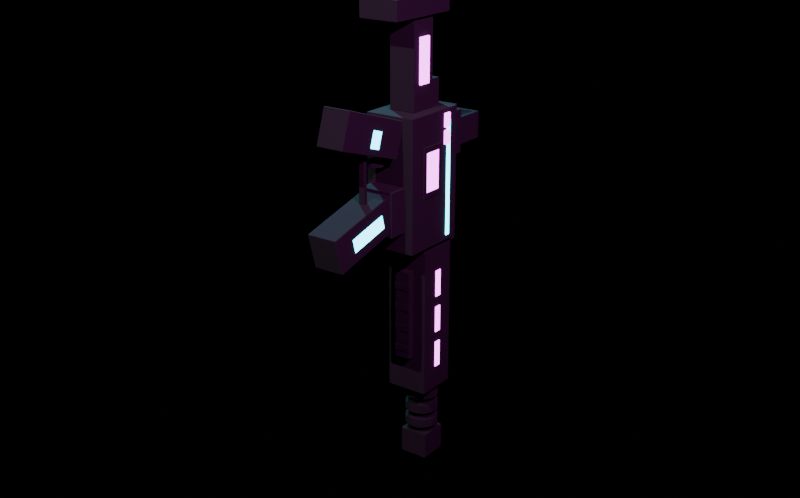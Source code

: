 # Source: CyberPhaseRifle.blend  (saved by Blender 5.1.30; exported with 4.5.12 LTS)
import bpy
from mathutils import Matrix  # noqa: F401  (used for matrix-valued properties, if any)

bpy.ops.wm.read_factory_settings(use_empty=True)
scene = bpy.context.scene
scene.name = 'Scene'

# ---- materials (node trees are filled in below, after node groups)
mat_synthwave_universal_matte_black = bpy.data.materials.new('Synthwave Universal Matte Black')
mat_synthwave_cyan_emission = bpy.data.materials.new('Synthwave Cyan Emission')
mat_synthwave_magenta_emission = bpy.data.materials.new('Synthwave Magenta Emission')

# ---- material node trees
mat_synthwave_universal_matte_black.use_nodes = True; mat_synthwave_universal_matte_black.node_tree.nodes.clear()
_N = mat_synthwave_universal_matte_black.node_tree.nodes; _L = mat_synthwave_universal_matte_black.node_tree.links
n0 = _N.new('ShaderNodeBsdfPrincipled'); n0.name = 'Principled BSDF'; n0.location = (-200, 100)
n0.inputs[0].default_value = (0.002, 0.001, 0.004, 1.0)
n0.inputs[2].default_value = 1.0
n1 = _N.new('ShaderNodeOutputMaterial'); n1.name = 'Material Output'; n1.location = (200, 100)
_L.new(n0.outputs[0], n1.inputs[0])
n1.is_active_output = True
mat_synthwave_cyan_emission.use_nodes = True; mat_synthwave_cyan_emission.node_tree.nodes.clear()
_N = mat_synthwave_cyan_emission.node_tree.nodes; _L = mat_synthwave_cyan_emission.node_tree.links
n0 = _N.new('ShaderNodeBsdfPrincipled'); n0.name = 'Principled BSDF'; n0.location = (-200, 100)
n0.inputs[0].default_value = (0.02, 0.35, 0.45, 1.0)
n0.inputs[2].default_value = 0.9
n0.inputs[27].default_value = (0.05, 1.4, 1.8, 1.0)
n0.inputs[28].default_value = 4.0
n1 = _N.new('ShaderNodeOutputMaterial'); n1.name = 'Material Output'; n1.location = (200, 100)
_L.new(n0.outputs[0], n1.inputs[0])
n1.is_active_output = True
mat_synthwave_magenta_emission.use_nodes = True; mat_synthwave_magenta_emission.node_tree.nodes.clear()
_N = mat_synthwave_magenta_emission.node_tree.nodes; _L = mat_synthwave_magenta_emission.node_tree.links
n0 = _N.new('ShaderNodeBsdfPrincipled'); n0.name = 'Principled BSDF'; n0.location = (-200, 100)
n0.inputs[0].default_value = (0.35, 0.04, 0.37, 1.0)
n0.inputs[2].default_value = 0.9
n0.inputs[27].default_value = (1.3, 0.16, 1.4, 1.0)
n0.inputs[28].default_value = 4.0
n1 = _N.new('ShaderNodeOutputMaterial'); n1.name = 'Material Output'; n1.location = (200, 100)
_L.new(n0.outputs[0], n1.inputs[0])
n1.is_active_output = True

# ---- cameras
cam_cyber_phase_rifle_camera = bpy.data.cameras.new('Cyber Phase Rifle Camera')

# ---- lights
light_cpr_cyan_key_glow = bpy.data.lights.new('CPR cyan key glow', 'POINT')
light_cpr_cyan_key_glow.color = (0.1, 0.9, 1.0)
light_cpr_cyan_key_glow.energy = 700.0
light_cpr_magenta_rim_glow = bpy.data.lights.new('CPR magenta rim glow', 'POINT')
light_cpr_magenta_rim_glow.color = (1.0, 0.15, 0.9)
light_cpr_magenta_rim_glow.energy = 480.0
light_cpr_soft_white_metal_highlight = bpy.data.lights.new('CPR soft white metal highlight', 'POINT')
light_cpr_soft_white_metal_highlight.energy = 380.0

# ---- meshes
me_cpr_main_angular_receiver = bpy.data.meshes.new('CPR_main angular receiver')
me_cpr_main_angular_receiver.from_pydata([(-0.095, -0.06, -0.18), (-0.095, -0.06, 0.3), (-0.095, 0.2, -0.18), (-0.095, 0.2, 0.3), (0.095, -0.06, -0.18), (0.095, -0.06, 0.3), (0.095, 0.2, -0.18), (0.095, 0.2, 0.3)], [], [(0, 1, 3, 2), (2, 3, 7, 6), (6, 7, 5, 4), (4, 5, 1, 0), (2, 6, 4, 0), (7, 3, 1, 5)])
me_cpr_main_angular_receiver.materials.append(mat_synthwave_universal_matte_black)
me_cpr_main_angular_receiver.update()
me_cpr_receiver_top_rail_spine = bpy.data.meshes.new('CPR_receiver top rail spine')
me_cpr_receiver_top_rail_spine.from_pydata([(-0.065, 0.2, -0.21), (-0.065, 0.2, 0.29), (-0.065, 0.25, -0.21), (-0.065, 0.25, 0.29), (0.065, 0.2, -0.21), (0.065, 0.2, 0.29), (0.065, 0.25, -0.21), (0.065, 0.25, 0.29)], [], [(0, 1, 3, 2), (2, 3, 7, 6), (6, 7, 5, 4), (4, 5, 1, 0), (2, 6, 4, 0), (7, 3, 1, 5)])
me_cpr_receiver_top_rail_spine.materials.append(mat_synthwave_universal_matte_black)
me_cpr_receiver_top_rail_spine.update()
me_cpr_top_rail_ridges = bpy.data.meshes.new('CPR_top rail ridges')
me_cpr_top_rail_ridges.from_pydata([(-0.045, 0.25, -0.175), (-0.045, 0.25, -0.145), (-0.045, 0.268, -0.175), (-0.045, 0.268, -0.145), (0.045, 0.25, -0.175), (0.045, 0.25, -0.145), (0.045, 0.268, -0.175), (0.045, 0.268, -0.145), (-0.045, 0.25, -0.117), (-0.045, 0.25, -0.087), (-0.045, 0.268, -0.117), (-0.045, 0.268, -0.087), (0.045, 0.25, -0.117), (0.045, 0.25, -0.087), (0.045, 0.268, -0.117), (0.045, 0.268, -0.087), (-0.045, 0.25, -0.059), (-0.045, 0.25, -0.029), (-0.045, 0.268, -0.059), (-0.045, 0.268, -0.029), (0.045, 0.25, -0.059), (0.045, 0.25, -0.029), (0.045, 0.268, -0.059), (0.045, 0.268, -0.029), (-0.045, 0.25, -0.001), (-0.045, 0.25, 0.029), (-0.045, 0.268, -0.001), (-0.045, 0.268, 0.029), (0.045, 0.25, -0.001), (0.045, 0.25, 0.029), (0.045, 0.268, -0.001), (0.045, 0.268, 0.029), (-0.045, 0.25, 0.057), (-0.045, 0.25, 0.087), (-0.045, 0.268, 0.057), (-0.045, 0.268, 0.087), (0.045, 0.25, 0.057), (0.045, 0.25, 0.087), (0.045, 0.268, 0.057), (0.045, 0.268, 0.087), (-0.045, 0.25, 0.115), (-0.045, 0.25, 0.145), (-0.045, 0.268, 0.115), (-0.045, 0.268, 0.145), (0.045, 0.25, 0.115), (0.045, 0.25, 0.145), (0.045, 0.268, 0.115), (0.045, 0.268, 0.145), (-0.045, 0.25, 0.173), (-0.045, 0.25, 0.203), (-0.045, 0.268, 0.173), (-0.045, 0.268, 0.203), (0.045, 0.25, 0.173), (0.045, 0.25, 0.203), (0.045, 0.268, 0.173), (0.045, 0.268, 0.203), (-0.045, 0.25, 0.231), (-0.045, 0.25, 0.261), (-0.045, 0.268, 0.231), (-0.045, 0.268, 0.261), (0.045, 0.25, 0.231), (0.045, 0.25, 0.261), (0.045, 0.268, 0.231), (0.045, 0.268, 0.261)], [], [(0, 1, 3, 2), (2, 3, 7, 6), (6, 7, 5, 4), (4, 5, 1, 0), (2, 6, 4, 0), (7, 3, 1, 5), (8, 9, 11, 10), (10, 11, 15, 14), (14, 15, 13, 12), (12, 13, 9, 8), (10, 14, 12, 8), (15, 11, 9, 13), (16, 17, 19, 18), (18, 19, 23, 22), (22, 23, 21, 20), (20, 21, 17, 16), (18, 22, 20, 16), (23, 19, 17, 21), (24, 25, 27, 26), (26, 27, 31, 30), (30, 31, 29, 28), (28, 29, 25, 24), (26, 30, 28, 24), (31, 27, 25, 29), (32, 33, 35, 34), (34, 35, 39, 38), (38, 39, 37, 36), (36, 37, 33, 32), (34, 38, 36, 32), (39, 35, 33, 37), (40, 41, 43, 42), (42, 43, 47, 46), (46, 47, 45, 44), (44, 45, 41, 40), (42, 46, 44, 40), (47, 43, 41, 45), (48, 49, 51, 50), (50, 51, 55, 54), (54, 55, 53, 52), (52, 53, 49, 48), (50, 54, 52, 48), (55, 51, 49, 53), (56, 57, 59, 58), (58, 59, 63, 62), (62, 63, 61, 60), (60, 61, 57, 56), (58, 62, 60, 56), (63, 59, 57, 61)])
me_cpr_top_rail_ridges.materials.append(mat_synthwave_universal_matte_black)
me_cpr_top_rail_ridges.update()
me_cpr_holo_sight_base = bpy.data.meshes.new('CPR_holo sight base')
me_cpr_holo_sight_base.from_pydata([(-0.05, 0.25, 0.1), (-0.05, 0.25, 0.26), (-0.05, 0.3, 0.1), (-0.05, 0.3, 0.26), (0.05, 0.25, 0.1), (0.05, 0.25, 0.26), (0.05, 0.3, 0.1), (0.05, 0.3, 0.26)], [], [(0, 1, 3, 2), (2, 3, 7, 6), (6, 7, 5, 4), (4, 5, 1, 0), (2, 6, 4, 0), (7, 3, 1, 5)])
me_cpr_holo_sight_base.materials.append(mat_synthwave_universal_matte_black)
me_cpr_holo_sight_base.update()
me_cpr_holo_sight_frame = bpy.data.meshes.new('CPR_holo sight frame')
me_cpr_holo_sight_frame.from_pydata([(-0.05, 0.3, 0.13), (-0.05, 0.3, 0.23), (-0.05, 0.4, 0.13), (-0.05, 0.4, 0.23), (-0.034, 0.3, 0.13), (-0.034, 0.3, 0.23), (-0.034, 0.4, 0.13), (-0.034, 0.4, 0.23), (0.034, 0.3, 0.13), (0.034, 0.3, 0.23), (0.034, 0.4, 0.13), (0.034, 0.4, 0.23), (0.05, 0.3, 0.13), (0.05, 0.3, 0.23), (0.05, 0.4, 0.13), (0.05, 0.4, 0.23), (-0.05, 0.4, 0.13), (-0.05, 0.4, 0.23), (-0.05, 0.416, 0.13), (-0.05, 0.416, 0.23), (0.05, 0.4, 0.13), (0.05, 0.4, 0.23), (0.05, 0.416, 0.13), (0.05, 0.416, 0.23)], [], [(0, 1, 3, 2), (2, 3, 7, 6), (6, 7, 5, 4), (4, 5, 1, 0), (2, 6, 4, 0), (7, 3, 1, 5), (8, 9, 11, 10), (10, 11, 15, 14), (14, 15, 13, 12), (12, 13, 9, 8), (10, 14, 12, 8), (15, 11, 9, 13), (16, 17, 19, 18), (18, 19, 23, 22), (22, 23, 21, 20), (20, 21, 17, 16), (18, 22, 20, 16), (23, 19, 17, 21)])
me_cpr_holo_sight_frame.materials.append(mat_synthwave_universal_matte_black)
me_cpr_holo_sight_frame.update()
me_cpr_cyan_holo_sight_pane = bpy.data.meshes.new('CPR_cyan holo sight pane')
me_cpr_cyan_holo_sight_pane.from_pydata([(-0.035, 0.305, 0.176), (-0.035, 0.305, 0.184), (-0.035, 0.395, 0.176), (-0.035, 0.395, 0.184), (0.035, 0.305, 0.176), (0.035, 0.305, 0.184), (0.035, 0.395, 0.176), (0.035, 0.395, 0.184)], [], [(0, 1, 3, 2), (2, 3, 7, 6), (6, 7, 5, 4), (4, 5, 1, 0), (2, 6, 4, 0), (7, 3, 1, 5)])
me_cpr_cyan_holo_sight_pane.materials.append(mat_synthwave_cyan_emission)
me_cpr_cyan_holo_sight_pane.update()
me_cpr_cocking_handle = bpy.data.meshes.new('CPR_cocking handle')
me_cpr_cocking_handle.from_pydata([(-0.025, 0.145, 0.3), (-0.025, 0.145, 0.39), (-0.025, 0.195, 0.3), (-0.025, 0.195, 0.39), (0.025, 0.145, 0.3), (0.025, 0.145, 0.39), (0.025, 0.195, 0.3), (0.025, 0.195, 0.39)], [], [(0, 1, 3, 2), (2, 3, 7, 6), (6, 7, 5, 4), (4, 5, 1, 0), (2, 6, 4, 0), (7, 3, 1, 5)])
me_cpr_cocking_handle.materials.append(mat_synthwave_universal_matte_black)
me_cpr_cocking_handle.update()
me_cpr_stock_spine_bar = bpy.data.meshes.new('CPR_stock spine bar')
me_cpr_stock_spine_bar.from_pydata([(-0.05, 0.01, 0.3), (-0.05, 0.01, 0.64), (-0.05, 0.12, 0.3), (-0.05, 0.12, 0.64), (0.05, 0.01, 0.3), (0.05, 0.01, 0.64), (0.05, 0.12, 0.3), (0.05, 0.12, 0.64)], [], [(0, 1, 3, 2), (2, 3, 7, 6), (6, 7, 5, 4), (4, 5, 1, 0), (2, 6, 4, 0), (7, 3, 1, 5)])
me_cpr_stock_spine_bar.materials.append(mat_synthwave_universal_matte_black)
me_cpr_stock_spine_bar.update()
me_cpr_stock_shoulder_pad = bpy.data.meshes.new('CPR_stock shoulder pad')
me_cpr_stock_shoulder_pad.from_pydata([(-0.075, -0.12, 0.62), (-0.075, -0.12, 0.69), (-0.075, 0.18, 0.62), (-0.075, 0.18, 0.69), (0.075, -0.12, 0.62), (0.075, -0.12, 0.69), (0.075, 0.18, 0.62), (0.075, 0.18, 0.69)], [], [(0, 1, 3, 2), (2, 3, 7, 6), (6, 7, 5, 4), (4, 5, 1, 0), (2, 6, 4, 0), (7, 3, 1, 5)])
me_cpr_stock_shoulder_pad.materials.append(mat_synthwave_universal_matte_black)
me_cpr_stock_shoulder_pad.update()
me_cpr_magenta_stock_energy_cells = bpy.data.meshes.new('CPR_magenta stock energy cells')
me_cpr_magenta_stock_energy_cells.from_pydata([(-0.058, 0.04, 0.39), (-0.058, 0.04, 0.55), (-0.058, 0.09, 0.39), (-0.058, 0.09, 0.55), (0.058, 0.04, 0.39), (0.058, 0.04, 0.55), (0.058, 0.09, 0.39), (0.058, 0.09, 0.55)], [], [(0, 1, 3, 2), (2, 3, 7, 6), (6, 7, 5, 4), (4, 5, 1, 0), (2, 6, 4, 0), (7, 3, 1, 5)])
me_cpr_magenta_stock_energy_cells.materials.append(mat_synthwave_magenta_emission)
me_cpr_magenta_stock_energy_cells.update()
me_cpr_pistol_grip = bpy.data.meshes.new('CPR_pistol grip')
me_cpr_pistol_grip.from_pydata([(-0.0525, -0.3727, 0.2545), (-0.0525, -0.3326, 0.3782), (-0.0525, -0.08743, 0.1618), (-0.0525, -0.04726, 0.2855), (0.0525, -0.3727, 0.2545), (0.0525, -0.3326, 0.3782), (0.0525, -0.08743, 0.1618), (0.0525, -0.04726, 0.2855)], [], [(0, 1, 3, 2), (2, 3, 7, 6), (6, 7, 5, 4), (4, 5, 1, 0), (2, 6, 4, 0), (7, 3, 1, 5)])
me_cpr_pistol_grip.materials.append(mat_synthwave_universal_matte_black)
me_cpr_pistol_grip.update()
me_cpr_cyan_grip_energy_cells = bpy.data.meshes.new('CPR_cyan grip energy cells')
me_cpr_cyan_grip_energy_cells.from_pydata([(-0.055, -0.2307, 0.2334), (-0.055, -0.2121, 0.2905), (-0.055, -0.1879, 0.2195), (-0.055, -0.1693, 0.2766), (0.055, -0.2307, 0.2334), (0.055, -0.2121, 0.2905), (0.055, -0.1879, 0.2195), (0.055, -0.1693, 0.2766)], [], [(0, 1, 3, 2), (2, 3, 7, 6), (6, 7, 5, 4), (4, 5, 1, 0), (2, 6, 4, 0), (7, 3, 1, 5)])
me_cpr_cyan_grip_energy_cells.materials.append(mat_synthwave_cyan_emission)
me_cpr_cyan_grip_energy_cells.update()
me_cpr_trigger_guard_assembly = bpy.data.meshes.new('CPR_trigger guard assembly')
me_cpr_trigger_guard_assembly.from_pydata([(-0.011, -0.213, 0.02), (-0.011, -0.213, 0.22), (-0.011, -0.197, 0.02), (-0.011, -0.197, 0.22), (0.011, -0.213, 0.02), (0.011, -0.213, 0.22), (0.011, -0.197, 0.02), (0.011, -0.197, 0.22), (-0.011, -0.205, 0.02), (-0.011, -0.205, 0.036), (-0.011, -0.075, 0.02), (-0.011, -0.075, 0.036), (0.011, -0.205, 0.02), (0.011, -0.205, 0.036), (0.011, -0.075, 0.02), (0.011, -0.075, 0.036)], [], [(0, 1, 3, 2), (2, 3, 7, 6), (6, 7, 5, 4), (4, 5, 1, 0), (2, 6, 4, 0), (7, 3, 1, 5), (8, 9, 11, 10), (10, 11, 15, 14), (14, 15, 13, 12), (12, 13, 9, 8), (10, 14, 12, 8), (15, 11, 9, 13)])
me_cpr_trigger_guard_assembly.materials.append(mat_synthwave_universal_matte_black)
me_cpr_trigger_guard_assembly.update()
me_cpr_trigger_blade = bpy.data.meshes.new('CPR_trigger blade')
me_cpr_trigger_blade.from_pydata([(-0.008, -0.1725, 0.1438), (-0.008, -0.1664, 0.1783), (-0.008, -0.1036, 0.1317), (-0.008, -0.09749, 0.1662), (0.008, -0.1725, 0.1438), (0.008, -0.1664, 0.1783), (0.008, -0.1036, 0.1317), (0.008, -0.09749, 0.1662)], [], [(0, 1, 3, 2), (2, 3, 7, 6), (6, 7, 5, 4), (4, 5, 1, 0), (2, 6, 4, 0), (7, 3, 1, 5)])
me_cpr_trigger_blade.materials.append(mat_synthwave_universal_matte_black)
me_cpr_trigger_blade.update()
me_cpr_magazine_well = bpy.data.meshes.new('CPR_magazine well')
me_cpr_magazine_well.from_pydata([(-0.065, -0.135, -0.1), (-0.065, -0.135, 0.06), (-0.065, -0.055, -0.1), (-0.065, -0.055, 0.06), (0.065, -0.135, -0.1), (0.065, -0.135, 0.06), (0.065, -0.055, -0.1), (0.065, -0.055, 0.06)], [], [(0, 1, 3, 2), (2, 3, 7, 6), (6, 7, 5, 4), (4, 5, 1, 0), (2, 6, 4, 0), (7, 3, 1, 5)])
me_cpr_magazine_well.materials.append(mat_synthwave_universal_matte_black)
me_cpr_magazine_well.update()
me_cpr_angled_energy_magazine = bpy.data.meshes.new('CPR_angled energy magazine')
me_cpr_angled_energy_magazine.from_pydata([(-0.0575, -0.3881, -0.1516), (-0.0575, -0.4217, -0.02604), (-0.0575, -0.09829, -0.07396), (-0.0575, -0.1319, 0.05161), (0.0575, -0.3881, -0.1516), (0.0575, -0.4217, -0.02604), (0.0575, -0.09829, -0.07396), (0.0575, -0.1319, 0.05161)], [], [(0, 1, 3, 2), (2, 3, 7, 6), (6, 7, 5, 4), (4, 5, 1, 0), (2, 6, 4, 0), (7, 3, 1, 5)])
me_cpr_angled_energy_magazine.materials.append(mat_synthwave_universal_matte_black)
me_cpr_angled_energy_magazine.update()
me_cpr_cyan_magazine_charge_window = bpy.data.meshes.new('CPR_cyan magazine charge window')
me_cpr_cyan_magazine_charge_window.from_pydata([(-0.06, -0.3208, -0.09485), (-0.06, -0.3337, -0.04656), (-0.06, -0.1663, -0.05344), (-0.06, -0.1792, -0.005146), (0.06, -0.3208, -0.09485), (0.06, -0.3337, -0.04656), (0.06, -0.1663, -0.05344), (0.06, -0.1792, -0.005146)], [], [(0, 1, 3, 2), (2, 3, 7, 6), (6, 7, 5, 4), (4, 5, 1, 0), (2, 6, 4, 0), (7, 3, 1, 5)])
me_cpr_cyan_magazine_charge_window.materials.append(mat_synthwave_cyan_emission)
me_cpr_cyan_magazine_charge_window.update()
me_cpr_handguard_shroud = bpy.data.meshes.new('CPR_handguard shroud')
me_cpr_handguard_shroud.from_pydata([(-0.08, 0.04, -0.76), (-0.08, 0.04, -0.2), (-0.08, 0.2, -0.76), (-0.08, 0.2, -0.2), (0.08, 0.04, -0.76), (0.08, 0.04, -0.2), (0.08, 0.2, -0.76), (0.08, 0.2, -0.2)], [], [(0, 1, 3, 2), (2, 3, 7, 6), (6, 7, 5, 4), (4, 5, 1, 0), (2, 6, 4, 0), (7, 3, 1, 5)])
me_cpr_handguard_shroud.materials.append(mat_synthwave_universal_matte_black)
me_cpr_handguard_shroud.update()
me_cpr_magenta_handguard_vent_slats = bpy.data.meshes.new('CPR_magenta handguard vent slats')
me_cpr_magenta_handguard_vent_slats.from_pydata([(-0.084, 0.106, -0.67), (-0.084, 0.106, -0.57), (-0.084, 0.134, -0.67), (-0.084, 0.134, -0.57), (0.084, 0.106, -0.67), (0.084, 0.106, -0.57), (0.084, 0.134, -0.67), (0.084, 0.134, -0.57), (-0.084, 0.106, -0.53), (-0.084, 0.106, -0.43), (-0.084, 0.134, -0.53), (-0.084, 0.134, -0.43), (0.084, 0.106, -0.53), (0.084, 0.106, -0.43), (0.084, 0.134, -0.53), (0.084, 0.134, -0.43), (-0.084, 0.106, -0.39), (-0.084, 0.106, -0.29), (-0.084, 0.134, -0.39), (-0.084, 0.134, -0.29), (0.084, 0.106, -0.39), (0.084, 0.106, -0.29), (0.084, 0.134, -0.39), (0.084, 0.134, -0.29)], [], [(0, 1, 3, 2), (2, 3, 7, 6), (6, 7, 5, 4), (4, 5, 1, 0), (2, 6, 4, 0), (7, 3, 1, 5), (8, 9, 11, 10), (10, 11, 15, 14), (14, 15, 13, 12), (12, 13, 9, 8), (10, 14, 12, 8), (15, 11, 9, 13), (16, 17, 19, 18), (18, 19, 23, 22), (22, 23, 21, 20), (20, 21, 17, 16), (18, 22, 20, 16), (23, 19, 17, 21)])
me_cpr_magenta_handguard_vent_slats.materials.append(mat_synthwave_magenta_emission)
me_cpr_magenta_handguard_vent_slats.update()
me_cpr_cyan_top_charge_channel = bpy.data.meshes.new('CPR_cyan top charge channel')
me_cpr_cyan_top_charge_channel.from_pydata([(-0.012, 0.199, -0.72), (-0.012, 0.199, -0.2), (-0.012, 0.213, -0.72), (-0.012, 0.213, -0.2), (0.012, 0.199, -0.72), (0.012, 0.199, -0.2), (0.012, 0.213, -0.72), (0.012, 0.213, -0.2)], [], [(0, 1, 3, 2), (2, 3, 7, 6), (6, 7, 5, 4), (4, 5, 1, 0), (2, 6, 4, 0), (7, 3, 1, 5)])
me_cpr_cyan_top_charge_channel.materials.append(mat_synthwave_cyan_emission)
me_cpr_cyan_top_charge_channel.update()
me_cpr_underbarrel_accessory_rail = bpy.data.meshes.new('CPR_underbarrel accessory rail')
me_cpr_underbarrel_accessory_rail.from_pydata([(-0.03, 0.012, -0.62), (-0.03, 0.012, -0.28), (-0.03, 0.042, -0.62), (-0.03, 0.042, -0.28), (0.03, 0.012, -0.62), (0.03, 0.012, -0.28), (0.03, 0.042, -0.62), (0.03, 0.042, -0.28)], [], [(0, 1, 3, 2), (2, 3, 7, 6), (6, 7, 5, 4), (4, 5, 1, 0), (2, 6, 4, 0), (7, 3, 1, 5)])
me_cpr_underbarrel_accessory_rail.materials.append(mat_synthwave_universal_matte_black)
me_cpr_underbarrel_accessory_rail.update()
me_cpr_underbarrel_rail_grooves = bpy.data.meshes.new('CPR_underbarrel rail grooves')
me_cpr_underbarrel_rail_grooves.from_pydata([(-0.032, 0.01, -0.593), (-0.032, 0.01, -0.567), (-0.032, 0.026, -0.593), (-0.032, 0.026, -0.567), (0.032, 0.01, -0.593), (0.032, 0.01, -0.567), (0.032, 0.026, -0.593), (0.032, 0.026, -0.567), (-0.032, 0.01, -0.513), (-0.032, 0.01, -0.487), (-0.032, 0.026, -0.513), (-0.032, 0.026, -0.487), (0.032, 0.01, -0.513), (0.032, 0.01, -0.487), (0.032, 0.026, -0.513), (0.032, 0.026, -0.487), (-0.032, 0.01, -0.433), (-0.032, 0.01, -0.407), (-0.032, 0.026, -0.433), (-0.032, 0.026, -0.407), (0.032, 0.01, -0.433), (0.032, 0.01, -0.407), (0.032, 0.026, -0.433), (0.032, 0.026, -0.407), (-0.032, 0.01, -0.353), (-0.032, 0.01, -0.327), (-0.032, 0.026, -0.353), (-0.032, 0.026, -0.327), (0.032, 0.01, -0.353), (0.032, 0.01, -0.327), (0.032, 0.026, -0.353), (0.032, 0.026, -0.327)], [], [(0, 1, 3, 2), (2, 3, 7, 6), (6, 7, 5, 4), (4, 5, 1, 0), (2, 6, 4, 0), (7, 3, 1, 5), (8, 9, 11, 10), (10, 11, 15, 14), (14, 15, 13, 12), (12, 13, 9, 8), (10, 14, 12, 8), (15, 11, 9, 13), (16, 17, 19, 18), (18, 19, 23, 22), (22, 23, 21, 20), (20, 21, 17, 16), (18, 22, 20, 16), (23, 19, 17, 21), (24, 25, 27, 26), (26, 27, 31, 30), (30, 31, 29, 28), (28, 29, 25, 24), (26, 30, 28, 24), (31, 27, 25, 29)])
me_cpr_underbarrel_rail_grooves.materials.append(mat_synthwave_universal_matte_black)
me_cpr_underbarrel_rail_grooves.update()
me_cpr_black_outer_barrel_sleeve = bpy.data.meshes.new('CPR_black outer barrel sleeve')
me_cpr_black_outer_barrel_sleeve.from_pydata([(0.0, 0.186, -0.98), (0.0, 0.186, -0.74), (0.0176, 0.1825, -0.98), (0.0176, 0.1825, -0.74), (0.03253, 0.1725, -0.98), (0.03253, 0.1725, -0.74), (0.0425, 0.1576, -0.98), (0.0425, 0.1576, -0.74), (0.046, 0.14, -0.98), (0.046, 0.14, -0.74), (0.0425, 0.1224, -0.98), (0.0425, 0.1224, -0.74), (0.03253, 0.1075, -0.98), (0.03253, 0.1075, -0.74), (0.0176, 0.0975, -0.98), (0.0176, 0.0975, -0.74), (0.0, 0.094, -0.98), (0.0, 0.094, -0.74), (-0.0176, 0.0975, -0.98), (-0.0176, 0.0975, -0.74), (-0.03253, 0.1075, -0.98), (-0.03253, 0.1075, -0.74), (-0.0425, 0.1224, -0.98), (-0.0425, 0.1224, -0.74), (-0.046, 0.14, -0.98), (-0.046, 0.14, -0.74), (-0.0425, 0.1576, -0.98), (-0.0425, 0.1576, -0.74), (-0.03253, 0.1725, -0.98), (-0.03253, 0.1725, -0.74), (-0.0176, 0.1825, -0.98), (-0.0176, 0.1825, -0.74)], [], [(0, 1, 3, 2), (2, 3, 5, 4), (4, 5, 7, 6), (6, 7, 9, 8), (8, 9, 11, 10), (10, 11, 13, 12), (12, 13, 15, 14), (14, 15, 17, 16), (16, 17, 19, 18), (18, 19, 21, 20), (20, 21, 23, 22), (22, 23, 25, 24), (24, 25, 27, 26), (26, 27, 29, 28), (3, 1, 31, 29, 27, 25, 23, 21, 19, 17, 15, 13, 11, 9, 7, 5), (28, 29, 31, 30), (30, 31, 1, 0), (0, 2, 4, 6, 8, 10, 12, 14, 16, 18, 20, 22, 24, 26, 28, 30)])
me_cpr_black_outer_barrel_sleeve.materials.append(mat_synthwave_universal_matte_black)
me_cpr_black_outer_barrel_sleeve.update()
me_cpr_barrel_cooling_fins = bpy.data.meshes.new('CPR_barrel cooling fins')
me_cpr_barrel_cooling_fins.from_pydata([(0.0, 0.202, -0.8175), (0.0, 0.202, -0.7825), (0.02373, 0.1973, -0.8175), (0.02373, 0.1973, -0.7825), (0.04384, 0.1838, -0.8175), (0.04384, 0.1838, -0.7825), (0.05728, 0.1637, -0.8175), (0.05728, 0.1637, -0.7825), (0.062, 0.14, -0.8175), (0.062, 0.14, -0.7825), (0.05728, 0.1163, -0.8175), (0.05728, 0.1163, -0.7825), (0.04384, 0.09616, -0.8175), (0.04384, 0.09616, -0.7825), (0.02373, 0.08272, -0.8175), (0.02373, 0.08272, -0.7825), (0.0, 0.078, -0.8175), (0.0, 0.078, -0.7825), (-0.02373, 0.08272, -0.8175), (-0.02373, 0.08272, -0.7825), (-0.04384, 0.09616, -0.8175), (-0.04384, 0.09616, -0.7825), (-0.05728, 0.1163, -0.8175), (-0.05728, 0.1163, -0.7825), (-0.062, 0.14, -0.8175), (-0.062, 0.14, -0.7825), (-0.05728, 0.1637, -0.8175), (-0.05728, 0.1637, -0.7825), (-0.04384, 0.1838, -0.8175), (-0.04384, 0.1838, -0.7825), (-0.02373, 0.1973, -0.8175), (-0.02373, 0.1973, -0.7825), (0.0, 0.202, -0.8775), (0.0, 0.202, -0.8425), (0.02373, 0.1973, -0.8775), (0.02373, 0.1973, -0.8425), (0.04384, 0.1838, -0.8775), (0.04384, 0.1838, -0.8425), (0.05728, 0.1637, -0.8775), (0.05728, 0.1637, -0.8425), (0.062, 0.14, -0.8775), (0.062, 0.14, -0.8425), (0.05728, 0.1163, -0.8775), (0.05728, 0.1163, -0.8425), (0.04384, 0.09616, -0.8775), (0.04384, 0.09616, -0.8425), (0.02373, 0.08272, -0.8775), (0.02373, 0.08272, -0.8425), (0.0, 0.078, -0.8775), (0.0, 0.078, -0.8425), (-0.02373, 0.08272, -0.8775), (-0.02373, 0.08272, -0.8425), (-0.04384, 0.09616, -0.8775), (-0.04384, 0.09616, -0.8425), (-0.05728, 0.1163, -0.8775), (-0.05728, 0.1163, -0.8425), (-0.062, 0.14, -0.8775), (-0.062, 0.14, -0.8425), (-0.05728, 0.1637, -0.8775), (-0.05728, 0.1637, -0.8425), (-0.04384, 0.1838, -0.8775), (-0.04384, 0.1838, -0.8425), (-0.02373, 0.1973, -0.8775), (-0.02373, 0.1973, -0.8425), (0.0, 0.202, -0.9375), (0.0, 0.202, -0.9025), (0.02373, 0.1973, -0.9375), (0.02373, 0.1973, -0.9025), (0.04384, 0.1838, -0.9375), (0.04384, 0.1838, -0.9025), (0.05728, 0.1637, -0.9375), (0.05728, 0.1637, -0.9025), (0.062, 0.14, -0.9375), (0.062, 0.14, -0.9025), (0.05728, 0.1163, -0.9375), (0.05728, 0.1163, -0.9025), (0.04384, 0.09616, -0.9375), (0.04384, 0.09616, -0.9025), (0.02373, 0.08272, -0.9375), (0.02373, 0.08272, -0.9025), (0.0, 0.078, -0.9375), (0.0, 0.078, -0.9025), (-0.02373, 0.08272, -0.9375), (-0.02373, 0.08272, -0.9025), (-0.04384, 0.09616, -0.9375), (-0.04384, 0.09616, -0.9025), (-0.05728, 0.1163, -0.9375), (-0.05728, 0.1163, -0.9025), (-0.062, 0.14, -0.9375), (-0.062, 0.14, -0.9025), (-0.05728, 0.1637, -0.9375), (-0.05728, 0.1637, -0.9025), (-0.04384, 0.1838, -0.9375), (-0.04384, 0.1838, -0.9025), (-0.02373, 0.1973, -0.9375), (-0.02373, 0.1973, -0.9025)], [], [(50, 51, 53, 52), (40, 41, 43, 42), (0, 1, 3, 2), (2, 3, 5, 4), (76, 77, 79, 78), (4, 5, 7, 6), (48, 49, 51, 50), (38, 39, 41, 40), (6, 7, 9, 8), (70, 71, 73, 72), (8, 9, 11, 10), (80, 81, 83, 82), (10, 11, 13, 12), (46, 47, 49, 48), (36, 37, 39, 38), (12, 13, 15, 14), (14, 15, 17, 16), (16, 17, 19, 18), (44, 45, 47, 46), (34, 35, 37, 36), (18, 19, 21, 20), (68, 69, 71, 70), (20, 21, 23, 22), (78, 79, 81, 80), (22, 23, 25, 24), (42, 43, 45, 44), (32, 33, 35, 34), (24, 25, 27, 26), (72, 73, 75, 74), (26, 27, 29, 28), (3, 1, 31, 29, 27, 25, 23, 21, 19, 17, 15, 13, 11, 9, 7, 5), (82, 83, 85, 84), (28, 29, 31, 30), (66, 67, 69, 68), (30, 31, 1, 0), (0, 2, 4, 6, 8, 10, 12, 14, 16, 18, 20, 22, 24, 26, 28, 30), (52, 53, 55, 54), (54, 55, 57, 56), (74, 75, 77, 76), (64, 65, 67, 66), (56, 57, 59, 58), (58, 59, 61, 60), (43, 41, 39, 37, 35, 33, 63, 61, 59, 57, 55, 53, 51, 49, 47, 45), (60, 61, 63, 62), (62, 63, 33, 32), (52, 54, 56, 58, 60, 62, 32, 34, 36, 38, 40, 42, 44, 46, 48, 50), (84, 85, 87, 86), (86, 87, 89, 88), (88, 89, 91, 90), (90, 91, 93, 92), (68, 70, 72, 74, 76, 78, 80, 82, 84, 86, 88, 90, 92, 94, 64, 66), (92, 93, 95, 94), (94, 95, 65, 64), (79, 77, 75, 73, 71, 69, 67, 65, 95, 93, 91, 89, 87, 85, 83, 81)])
me_cpr_barrel_cooling_fins.materials.append(mat_synthwave_universal_matte_black)
me_cpr_barrel_cooling_fins.update()
me_cpr_front_squared_compensator = bpy.data.meshes.new('CPR_front squared compensator')
me_cpr_front_squared_compensator.from_pydata([(-0.055, 0.085, -1.06), (-0.055, 0.085, -0.96), (-0.055, 0.195, -1.06), (-0.055, 0.195, -0.96), (0.055, 0.085, -1.06), (0.055, 0.085, -0.96), (0.055, 0.195, -1.06), (0.055, 0.195, -0.96)], [], [(0, 1, 3, 2), (2, 3, 7, 6), (6, 7, 5, 4), (4, 5, 1, 0), (2, 6, 4, 0), (7, 3, 1, 5)])
me_cpr_front_squared_compensator.materials.append(mat_synthwave_universal_matte_black)
me_cpr_front_squared_compensator.update()
me_cpr_dark_inner_bore_shadow = bpy.data.meshes.new('CPR_dark inner bore shadow')
me_cpr_dark_inner_bore_shadow.from_pydata([(0.0, 0.185, -1.06), (0.0, 0.185, -1.052), (0.01722, 0.1816, -1.06), (0.01722, 0.1816, -1.052), (0.03182, 0.1718, -1.06), (0.03182, 0.1718, -1.052), (0.04157, 0.1572, -1.06), (0.04157, 0.1572, -1.052), (0.045, 0.14, -1.06), (0.045, 0.14, -1.052), (0.04157, 0.1228, -1.06), (0.04157, 0.1228, -1.052), (0.03182, 0.1082, -1.06), (0.03182, 0.1082, -1.052), (0.01722, 0.09843, -1.06), (0.01722, 0.09843, -1.052), (0.0, 0.095, -1.06), (0.0, 0.095, -1.052), (-0.01722, 0.09843, -1.06), (-0.01722, 0.09843, -1.052), (-0.03182, 0.1082, -1.06), (-0.03182, 0.1082, -1.052), (-0.04157, 0.1228, -1.06), (-0.04157, 0.1228, -1.052), (-0.045, 0.14, -1.06), (-0.045, 0.14, -1.052), (-0.04157, 0.1572, -1.06), (-0.04157, 0.1572, -1.052), (-0.03182, 0.1718, -1.06), (-0.03182, 0.1718, -1.052), (-0.01722, 0.1816, -1.06), (-0.01722, 0.1816, -1.052)], [], [(0, 1, 3, 2), (2, 3, 5, 4), (4, 5, 7, 6), (6, 7, 9, 8), (8, 9, 11, 10), (10, 11, 13, 12), (12, 13, 15, 14), (14, 15, 17, 16), (16, 17, 19, 18), (18, 19, 21, 20), (20, 21, 23, 22), (22, 23, 25, 24), (24, 25, 27, 26), (26, 27, 29, 28), (3, 1, 31, 29, 27, 25, 23, 21, 19, 17, 15, 13, 11, 9, 7, 5), (28, 29, 31, 30), (30, 31, 1, 0), (0, 2, 4, 6, 8, 10, 12, 14, 16, 18, 20, 22, 24, 26, 28, 30)])
me_cpr_dark_inner_bore_shadow.materials.append(mat_synthwave_universal_matte_black)
me_cpr_dark_inner_bore_shadow.update()
me_cpr_muzzle_blue_glow_lens = bpy.data.meshes.new('CPR_muzzle blue glow lens')
me_cpr_muzzle_blue_glow_lens.from_pydata([(0.0, 0.176, -1.069), (0.0, 0.176, -1.055), (0.01378, 0.1733, -1.069), (0.01378, 0.1733, -1.055), (0.02546, 0.1655, -1.069), (0.02546, 0.1655, -1.055), (0.03326, 0.1538, -1.069), (0.03326, 0.1538, -1.055), (0.036, 0.14, -1.069), (0.036, 0.14, -1.055), (0.03326, 0.1262, -1.069), (0.03326, 0.1262, -1.055), (0.02546, 0.1145, -1.069), (0.02546, 0.1145, -1.055), (0.01378, 0.1067, -1.069), (0.01378, 0.1067, -1.055), (0.0, 0.104, -1.069), (0.0, 0.104, -1.055), (-0.01378, 0.1067, -1.069), (-0.01378, 0.1067, -1.055), (-0.02546, 0.1145, -1.069), (-0.02546, 0.1145, -1.055), (-0.03326, 0.1262, -1.069), (-0.03326, 0.1262, -1.055), (-0.036, 0.14, -1.069), (-0.036, 0.14, -1.055), (-0.03326, 0.1538, -1.069), (-0.03326, 0.1538, -1.055), (-0.02546, 0.1655, -1.069), (-0.02546, 0.1655, -1.055), (-0.01378, 0.1733, -1.069), (-0.01378, 0.1733, -1.055)], [], [(0, 1, 3, 2), (2, 3, 5, 4), (4, 5, 7, 6), (6, 7, 9, 8), (8, 9, 11, 10), (10, 11, 13, 12), (12, 13, 15, 14), (14, 15, 17, 16), (16, 17, 19, 18), (18, 19, 21, 20), (20, 21, 23, 22), (22, 23, 25, 24), (24, 25, 27, 26), (26, 27, 29, 28), (3, 1, 31, 29, 27, 25, 23, 21, 19, 17, 15, 13, 11, 9, 7, 5), (28, 29, 31, 30), (30, 31, 1, 0), (0, 2, 4, 6, 8, 10, 12, 14, 16, 18, 20, 22, 24, 26, 28, 30)])
me_cpr_muzzle_blue_glow_lens.materials.append(mat_synthwave_cyan_emission)
me_cpr_muzzle_blue_glow_lens.update()
me_cpr_cyan_side_rail_strips = bpy.data.meshes.new('CPR_cyan side rail strips')
me_cpr_cyan_side_rail_strips.from_pydata([(-0.1, 0.141, -0.16), (-0.1, 0.141, 0.26), (-0.1, 0.159, -0.16), (-0.1, 0.159, 0.26), (0.1, 0.141, -0.16), (0.1, 0.141, 0.26), (0.1, 0.159, -0.16), (0.1, 0.159, 0.26)], [], [(0, 1, 3, 2), (2, 3, 7, 6), (6, 7, 5, 4), (4, 5, 1, 0), (2, 6, 4, 0), (7, 3, 1, 5)])
me_cpr_cyan_side_rail_strips.materials.append(mat_synthwave_cyan_emission)
me_cpr_cyan_side_rail_strips.update()
me_cpr_magenta_status_chips = bpy.data.meshes.new('CPR_magenta status chips')
me_cpr_magenta_status_chips.from_pydata([(0.09, 0.125, 0.175), (0.09, 0.125, 0.225), (0.09, 0.155, 0.175), (0.09, 0.155, 0.225), (0.102, 0.125, 0.175), (0.102, 0.125, 0.225), (0.102, 0.155, 0.175), (0.102, 0.155, 0.225), (0.09, 0.125, 0.235), (0.09, 0.125, 0.285), (0.09, 0.155, 0.235), (0.09, 0.155, 0.285), (0.102, 0.125, 0.235), (0.102, 0.125, 0.285), (0.102, 0.155, 0.235), (0.102, 0.155, 0.285)], [], [(0, 1, 3, 2), (2, 3, 7, 6), (6, 7, 5, 4), (4, 5, 1, 0), (2, 6, 4, 0), (7, 3, 1, 5), (8, 9, 11, 10), (10, 11, 15, 14), (14, 15, 13, 12), (12, 13, 9, 8), (10, 14, 12, 8), (15, 11, 9, 13)])
me_cpr_magenta_status_chips.materials.append(mat_synthwave_magenta_emission)
me_cpr_magenta_status_chips.update()
me_cpr_ejection_port_frame = bpy.data.meshes.new('CPR_ejection port frame')
me_cpr_ejection_port_frame.from_pydata([(0.09, 0.0, 0.01), (0.09, 0.0, 0.19), (0.09, 0.1, 0.01), (0.09, 0.1, 0.19), (0.102, 0.0, 0.01), (0.102, 0.0, 0.19), (0.102, 0.1, 0.01), (0.102, 0.1, 0.19)], [], [(0, 1, 3, 2), (2, 3, 7, 6), (6, 7, 5, 4), (4, 5, 1, 0), (2, 6, 4, 0), (7, 3, 1, 5)])
me_cpr_ejection_port_frame.materials.append(mat_synthwave_universal_matte_black)
me_cpr_ejection_port_frame.update()
me_cpr_magenta_ejection_port = bpy.data.meshes.new('CPR_magenta ejection port')
me_cpr_magenta_ejection_port.from_pydata([(0.091, 0.015, 0.03), (0.091, 0.015, 0.17), (0.091, 0.085, 0.03), (0.091, 0.085, 0.17), (0.103, 0.015, 0.03), (0.103, 0.015, 0.17), (0.103, 0.085, 0.03), (0.103, 0.085, 0.17)], [], [(0, 1, 3, 2), (2, 3, 7, 6), (6, 7, 5, 4), (4, 5, 1, 0), (2, 6, 4, 0), (7, 3, 1, 5)])
me_cpr_magenta_ejection_port.materials.append(mat_synthwave_magenta_emission)
me_cpr_magenta_ejection_port.update()
me_cpr_front_blade_sight = bpy.data.meshes.new('CPR_front blade sight')
me_cpr_front_blade_sight.from_pydata([(-0.011, 0.25, -0.735), (-0.011, 0.25, -0.705), (-0.011, 0.29, -0.735), (-0.011, 0.29, -0.705), (0.011, 0.25, -0.735), (0.011, 0.25, -0.705), (0.011, 0.29, -0.735), (0.011, 0.29, -0.705)], [], [(0, 1, 3, 2), (2, 3, 7, 6), (6, 7, 5, 4), (4, 5, 1, 0), (2, 6, 4, 0), (7, 3, 1, 5)])
me_cpr_front_blade_sight.materials.append(mat_synthwave_universal_matte_black)
me_cpr_front_blade_sight.update()
me_cpr_front_sight_cyan_bead = bpy.data.meshes.new('CPR_front sight cyan bead')
me_cpr_front_sight_cyan_bead.from_pydata([(-0.0065, 0.2885, -0.726), (-0.0065, 0.2885, -0.714), (-0.0065, 0.3015, -0.726), (-0.0065, 0.3015, -0.714), (0.0065, 0.2885, -0.726), (0.0065, 0.2885, -0.714), (0.0065, 0.3015, -0.726), (0.0065, 0.3015, -0.714)], [], [(0, 1, 3, 2), (2, 3, 7, 6), (6, 7, 5, 4), (4, 5, 1, 0), (2, 6, 4, 0), (7, 3, 1, 5)])
me_cpr_front_sight_cyan_bead.materials.append(mat_synthwave_cyan_emission)
me_cpr_front_sight_cyan_bead.update()

# ---- objects
ob_cyber_phase_rifle_asset_root = bpy.data.objects.new('Cyber Phase Rifle Asset Root', None)
ob_cpr_main_angular_receiver = bpy.data.objects.new('CPR_main angular receiver', me_cpr_main_angular_receiver)
ob_cpr_receiver_top_rail_spine = bpy.data.objects.new('CPR_receiver top rail spine', me_cpr_receiver_top_rail_spine)
ob_cpr_top_rail_ridges = bpy.data.objects.new('CPR_top rail ridges', me_cpr_top_rail_ridges)
ob_cpr_holo_sight_base = bpy.data.objects.new('CPR_holo sight base', me_cpr_holo_sight_base)
ob_cpr_holo_sight_frame = bpy.data.objects.new('CPR_holo sight frame', me_cpr_holo_sight_frame)
ob_cpr_cyan_holo_sight_pane = bpy.data.objects.new('CPR_cyan holo sight pane', me_cpr_cyan_holo_sight_pane)
ob_cpr_cocking_handle = bpy.data.objects.new('CPR_cocking handle', me_cpr_cocking_handle)
ob_cpr_stock_spine_bar = bpy.data.objects.new('CPR_stock spine bar', me_cpr_stock_spine_bar)
ob_cpr_stock_shoulder_pad = bpy.data.objects.new('CPR_stock shoulder pad', me_cpr_stock_shoulder_pad)
ob_cpr_magenta_stock_energy_cells = bpy.data.objects.new('CPR_magenta stock energy cells', me_cpr_magenta_stock_energy_cells)
ob_cpr_pistol_grip = bpy.data.objects.new('CPR_pistol grip', me_cpr_pistol_grip)
ob_cpr_cyan_grip_energy_cells = bpy.data.objects.new('CPR_cyan grip energy cells', me_cpr_cyan_grip_energy_cells)
ob_cpr_trigger_guard_assembly = bpy.data.objects.new('CPR_trigger guard assembly', me_cpr_trigger_guard_assembly)
ob_cpr_trigger_blade = bpy.data.objects.new('CPR_trigger blade', me_cpr_trigger_blade)
ob_cpr_magazine_well = bpy.data.objects.new('CPR_magazine well', me_cpr_magazine_well)
ob_cpr_angled_energy_magazine = bpy.data.objects.new('CPR_angled energy magazine', me_cpr_angled_energy_magazine)
ob_cpr_cyan_magazine_charge_window = bpy.data.objects.new('CPR_cyan magazine charge window', me_cpr_cyan_magazine_charge_window)
ob_cpr_handguard_shroud = bpy.data.objects.new('CPR_handguard shroud', me_cpr_handguard_shroud)
ob_cpr_magenta_handguard_vent_slats = bpy.data.objects.new('CPR_magenta handguard vent slats', me_cpr_magenta_handguard_vent_slats)
ob_cpr_cyan_top_charge_channel = bpy.data.objects.new('CPR_cyan top charge channel', me_cpr_cyan_top_charge_channel)
ob_cpr_underbarrel_accessory_rail = bpy.data.objects.new('CPR_underbarrel accessory rail', me_cpr_underbarrel_accessory_rail)
ob_cpr_underbarrel_rail_grooves = bpy.data.objects.new('CPR_underbarrel rail grooves', me_cpr_underbarrel_rail_grooves)
ob_cpr_black_outer_barrel_sleeve = bpy.data.objects.new('CPR_black outer barrel sleeve', me_cpr_black_outer_barrel_sleeve)
ob_cpr_barrel_cooling_fins = bpy.data.objects.new('CPR_barrel cooling fins', me_cpr_barrel_cooling_fins)
ob_cpr_front_squared_compensator = bpy.data.objects.new('CPR_front squared compensator', me_cpr_front_squared_compensator)
ob_cpr_dark_inner_bore_shadow = bpy.data.objects.new('CPR_dark inner bore shadow', me_cpr_dark_inner_bore_shadow)
ob_cpr_muzzle_blue_glow_lens = bpy.data.objects.new('CPR_muzzle blue glow lens', me_cpr_muzzle_blue_glow_lens)
ob_cpr_cyan_side_rail_strips = bpy.data.objects.new('CPR_cyan side rail strips', me_cpr_cyan_side_rail_strips)
ob_cpr_magenta_status_chips = bpy.data.objects.new('CPR_magenta status chips', me_cpr_magenta_status_chips)
ob_cpr_ejection_port_frame = bpy.data.objects.new('CPR_ejection port frame', me_cpr_ejection_port_frame)
ob_cpr_magenta_ejection_port = bpy.data.objects.new('CPR_magenta ejection port', me_cpr_magenta_ejection_port)
ob_cpr_front_blade_sight = bpy.data.objects.new('CPR_front blade sight', me_cpr_front_blade_sight)
ob_cpr_front_sight_cyan_bead = bpy.data.objects.new('CPR_front sight cyan bead', me_cpr_front_sight_cyan_bead)
ob_cpr_cyan_key_glow = bpy.data.objects.new('CPR cyan key glow', light_cpr_cyan_key_glow)
ob_cpr_magenta_rim_glow = bpy.data.objects.new('CPR magenta rim glow', light_cpr_magenta_rim_glow)
ob_cpr_soft_white_metal_highlight = bpy.data.objects.new('CPR soft white metal highlight', light_cpr_soft_white_metal_highlight)
ob_cyber_phase_rifle_camera = bpy.data.objects.new('Cyber Phase Rifle Camera', cam_cyber_phase_rifle_camera)

# ---- transforms, parenting, visibility, modifiers, constraints
ob_cyber_phase_rifle_asset_root.location = (0.0, 0.0, 0.0)
ob_cpr_main_angular_receiver.parent = ob_cyber_phase_rifle_asset_root
ob_cpr_main_angular_receiver.location = (0.0, 0.0, 0.0)
_m = ob_cpr_main_angular_receiver.modifiers.new('Bevel', 'BEVEL')
_m.width = 0.003
_m.width_pct = 0.003
_m.segments = 2
_m.angle_limit = 0.5236
_m = ob_cpr_main_angular_receiver.modifiers.new('WeightedNormal', 'WEIGHTED_NORMAL')
ob_cpr_receiver_top_rail_spine.parent = ob_cyber_phase_rifle_asset_root
ob_cpr_receiver_top_rail_spine.location = (0.0, 0.0, 0.0)
_m = ob_cpr_receiver_top_rail_spine.modifiers.new('Bevel', 'BEVEL')
_m.width = 0.0025
_m.width_pct = 0.0025
_m.segments = 2
_m.angle_limit = 0.5236
_m = ob_cpr_receiver_top_rail_spine.modifiers.new('WeightedNormal', 'WEIGHTED_NORMAL')
ob_cpr_top_rail_ridges.parent = ob_cyber_phase_rifle_asset_root
ob_cpr_top_rail_ridges.location = (0.0, 0.0, 0.0)
_m = ob_cpr_top_rail_ridges.modifiers.new('Bevel', 'BEVEL')
_m.width = 0.002
_m.width_pct = 0.002
_m.segments = 2
_m.angle_limit = 0.5236
_m = ob_cpr_top_rail_ridges.modifiers.new('WeightedNormal', 'WEIGHTED_NORMAL')
ob_cpr_holo_sight_base.parent = ob_cyber_phase_rifle_asset_root
ob_cpr_holo_sight_base.location = (0.0, 0.0, 0.0)
_m = ob_cpr_holo_sight_base.modifiers.new('Bevel', 'BEVEL')
_m.width = 0.002
_m.width_pct = 0.002
_m.segments = 2
_m.angle_limit = 0.5236
_m = ob_cpr_holo_sight_base.modifiers.new('WeightedNormal', 'WEIGHTED_NORMAL')
ob_cpr_holo_sight_frame.parent = ob_cyber_phase_rifle_asset_root
ob_cpr_holo_sight_frame.location = (0.0, 0.0, 0.0)
_m = ob_cpr_holo_sight_frame.modifiers.new('Bevel', 'BEVEL')
_m.width = 0.002
_m.width_pct = 0.002
_m.segments = 2
_m.angle_limit = 0.5236
_m = ob_cpr_holo_sight_frame.modifiers.new('WeightedNormal', 'WEIGHTED_NORMAL')
ob_cpr_cyan_holo_sight_pane.parent = ob_cyber_phase_rifle_asset_root
ob_cpr_cyan_holo_sight_pane.location = (0.0, 0.0, 0.0)
_m = ob_cpr_cyan_holo_sight_pane.modifiers.new('Bevel', 'BEVEL')
_m.width = 0.0015
_m.width_pct = 0.0015
_m.segments = 2
_m.angle_limit = 0.5236
_m = ob_cpr_cyan_holo_sight_pane.modifiers.new('WeightedNormal', 'WEIGHTED_NORMAL')
ob_cpr_cocking_handle.parent = ob_cyber_phase_rifle_asset_root
ob_cpr_cocking_handle.location = (0.0, 0.0, 0.0)
_m = ob_cpr_cocking_handle.modifiers.new('Bevel', 'BEVEL')
_m.width = 0.002
_m.width_pct = 0.002
_m.segments = 2
_m.angle_limit = 0.5236
_m = ob_cpr_cocking_handle.modifiers.new('WeightedNormal', 'WEIGHTED_NORMAL')
ob_cpr_stock_spine_bar.parent = ob_cyber_phase_rifle_asset_root
ob_cpr_stock_spine_bar.location = (0.0, 0.0, 0.0)
_m = ob_cpr_stock_spine_bar.modifiers.new('Bevel', 'BEVEL')
_m.width = 0.003
_m.width_pct = 0.003
_m.segments = 2
_m.angle_limit = 0.5236
_m = ob_cpr_stock_spine_bar.modifiers.new('WeightedNormal', 'WEIGHTED_NORMAL')
ob_cpr_stock_shoulder_pad.parent = ob_cyber_phase_rifle_asset_root
ob_cpr_stock_shoulder_pad.location = (0.0, 0.0, 0.0)
_m = ob_cpr_stock_shoulder_pad.modifiers.new('Bevel', 'BEVEL')
_m.width = 0.003
_m.width_pct = 0.003
_m.segments = 2
_m.angle_limit = 0.5236
_m = ob_cpr_stock_shoulder_pad.modifiers.new('WeightedNormal', 'WEIGHTED_NORMAL')
ob_cpr_magenta_stock_energy_cells.parent = ob_cyber_phase_rifle_asset_root
ob_cpr_magenta_stock_energy_cells.location = (0.0, 0.0, 0.0)
_m = ob_cpr_magenta_stock_energy_cells.modifiers.new('Bevel', 'BEVEL')
_m.width = 0.002
_m.width_pct = 0.002
_m.segments = 2
_m.angle_limit = 0.5236
_m = ob_cpr_magenta_stock_energy_cells.modifiers.new('WeightedNormal', 'WEIGHTED_NORMAL')
ob_cpr_pistol_grip.parent = ob_cyber_phase_rifle_asset_root
ob_cpr_pistol_grip.location = (0.0, 0.0, 0.0)
_m = ob_cpr_pistol_grip.modifiers.new('Bevel', 'BEVEL')
_m.width = 0.003
_m.width_pct = 0.003
_m.segments = 2
_m.angle_limit = 0.5236
_m = ob_cpr_pistol_grip.modifiers.new('WeightedNormal', 'WEIGHTED_NORMAL')
ob_cpr_cyan_grip_energy_cells.parent = ob_cyber_phase_rifle_asset_root
ob_cpr_cyan_grip_energy_cells.location = (0.0, 0.0, 0.0)
_m = ob_cpr_cyan_grip_energy_cells.modifiers.new('Bevel', 'BEVEL')
_m.width = 0.0015
_m.width_pct = 0.0015
_m.segments = 2
_m.angle_limit = 0.5236
_m = ob_cpr_cyan_grip_energy_cells.modifiers.new('WeightedNormal', 'WEIGHTED_NORMAL')
ob_cpr_trigger_guard_assembly.parent = ob_cyber_phase_rifle_asset_root
ob_cpr_trigger_guard_assembly.location = (0.0, 0.0, 0.0)
_m = ob_cpr_trigger_guard_assembly.modifiers.new('Bevel', 'BEVEL')
_m.width = 0.0015
_m.width_pct = 0.0015
_m.segments = 2
_m.angle_limit = 0.5236
_m = ob_cpr_trigger_guard_assembly.modifiers.new('WeightedNormal', 'WEIGHTED_NORMAL')
ob_cpr_trigger_blade.parent = ob_cyber_phase_rifle_asset_root
ob_cpr_trigger_blade.location = (0.0, 0.0, 0.0)
_m = ob_cpr_trigger_blade.modifiers.new('Bevel', 'BEVEL')
_m.width = 0.0015
_m.width_pct = 0.0015
_m.segments = 2
_m.angle_limit = 0.5236
_m = ob_cpr_trigger_blade.modifiers.new('WeightedNormal', 'WEIGHTED_NORMAL')
ob_cpr_magazine_well.parent = ob_cyber_phase_rifle_asset_root
ob_cpr_magazine_well.location = (0.0, 0.0, 0.0)
_m = ob_cpr_magazine_well.modifiers.new('Bevel', 'BEVEL')
_m.width = 0.002
_m.width_pct = 0.002
_m.segments = 2
_m.angle_limit = 0.5236
_m = ob_cpr_magazine_well.modifiers.new('WeightedNormal', 'WEIGHTED_NORMAL')
ob_cpr_angled_energy_magazine.parent = ob_cyber_phase_rifle_asset_root
ob_cpr_angled_energy_magazine.location = (0.0, 0.0, 0.0)
_m = ob_cpr_angled_energy_magazine.modifiers.new('Bevel', 'BEVEL')
_m.width = 0.003
_m.width_pct = 0.003
_m.segments = 2
_m.angle_limit = 0.5236
_m = ob_cpr_angled_energy_magazine.modifiers.new('WeightedNormal', 'WEIGHTED_NORMAL')
ob_cpr_cyan_magazine_charge_window.parent = ob_cyber_phase_rifle_asset_root
ob_cpr_cyan_magazine_charge_window.location = (0.0, 0.0, 0.0)
_m = ob_cpr_cyan_magazine_charge_window.modifiers.new('Bevel', 'BEVEL')
_m.width = 0.0015
_m.width_pct = 0.0015
_m.segments = 2
_m.angle_limit = 0.5236
_m = ob_cpr_cyan_magazine_charge_window.modifiers.new('WeightedNormal', 'WEIGHTED_NORMAL')
ob_cpr_handguard_shroud.parent = ob_cyber_phase_rifle_asset_root
ob_cpr_handguard_shroud.location = (0.0, 0.0, 0.0)
_m = ob_cpr_handguard_shroud.modifiers.new('Bevel', 'BEVEL')
_m.width = 0.003
_m.width_pct = 0.003
_m.segments = 2
_m.angle_limit = 0.5236
_m = ob_cpr_handguard_shroud.modifiers.new('WeightedNormal', 'WEIGHTED_NORMAL')
ob_cpr_magenta_handguard_vent_slats.parent = ob_cyber_phase_rifle_asset_root
ob_cpr_magenta_handguard_vent_slats.location = (0.0, 0.0, 0.0)
_m = ob_cpr_magenta_handguard_vent_slats.modifiers.new('Bevel', 'BEVEL')
_m.width = 0.0015
_m.width_pct = 0.0015
_m.segments = 2
_m.angle_limit = 0.5236
_m = ob_cpr_magenta_handguard_vent_slats.modifiers.new('WeightedNormal', 'WEIGHTED_NORMAL')
ob_cpr_cyan_top_charge_channel.parent = ob_cyber_phase_rifle_asset_root
ob_cpr_cyan_top_charge_channel.location = (0.0, 0.0, 0.0)
_m = ob_cpr_cyan_top_charge_channel.modifiers.new('Bevel', 'BEVEL')
_m.width = 0.0015
_m.width_pct = 0.0015
_m.segments = 2
_m.angle_limit = 0.5236
_m = ob_cpr_cyan_top_charge_channel.modifiers.new('WeightedNormal', 'WEIGHTED_NORMAL')
ob_cpr_underbarrel_accessory_rail.parent = ob_cyber_phase_rifle_asset_root
ob_cpr_underbarrel_accessory_rail.location = (0.0, 0.0, 0.0)
_m = ob_cpr_underbarrel_accessory_rail.modifiers.new('Bevel', 'BEVEL')
_m.width = 0.002
_m.width_pct = 0.002
_m.segments = 2
_m.angle_limit = 0.5236
_m = ob_cpr_underbarrel_accessory_rail.modifiers.new('WeightedNormal', 'WEIGHTED_NORMAL')
ob_cpr_underbarrel_rail_grooves.parent = ob_cyber_phase_rifle_asset_root
ob_cpr_underbarrel_rail_grooves.location = (0.0, 0.0, 0.0)
_m = ob_cpr_underbarrel_rail_grooves.modifiers.new('Bevel', 'BEVEL')
_m.width = 0.0015
_m.width_pct = 0.0015
_m.segments = 2
_m.angle_limit = 0.5236
_m = ob_cpr_underbarrel_rail_grooves.modifiers.new('WeightedNormal', 'WEIGHTED_NORMAL')
ob_cpr_black_outer_barrel_sleeve.parent = ob_cyber_phase_rifle_asset_root
ob_cpr_black_outer_barrel_sleeve.location = (0.0, 0.0, 0.0)
_m = ob_cpr_black_outer_barrel_sleeve.modifiers.new('Bevel', 'BEVEL')
_m.width = 0.002
_m.width_pct = 0.002
_m.segments = 2
_m.angle_limit = 0.5236
_m = ob_cpr_black_outer_barrel_sleeve.modifiers.new('WeightedNormal', 'WEIGHTED_NORMAL')
ob_cpr_barrel_cooling_fins.parent = ob_cyber_phase_rifle_asset_root
ob_cpr_barrel_cooling_fins.location = (0.0, 0.0, 0.0)
_m = ob_cpr_barrel_cooling_fins.modifiers.new('Bevel', 'BEVEL')
_m.width = 0.002
_m.width_pct = 0.002
_m.segments = 2
_m.angle_limit = 0.5236
_m = ob_cpr_barrel_cooling_fins.modifiers.new('WeightedNormal', 'WEIGHTED_NORMAL')
ob_cpr_front_squared_compensator.parent = ob_cyber_phase_rifle_asset_root
ob_cpr_front_squared_compensator.location = (0.0, 0.0, 0.0)
_m = ob_cpr_front_squared_compensator.modifiers.new('Bevel', 'BEVEL')
_m.width = 0.0025
_m.width_pct = 0.0025
_m.segments = 2
_m.angle_limit = 0.5236
_m = ob_cpr_front_squared_compensator.modifiers.new('WeightedNormal', 'WEIGHTED_NORMAL')
ob_cpr_dark_inner_bore_shadow.parent = ob_cyber_phase_rifle_asset_root
ob_cpr_dark_inner_bore_shadow.location = (0.0, 0.0, 0.0)
_m = ob_cpr_dark_inner_bore_shadow.modifiers.new('Bevel', 'BEVEL')
_m.width = 0.001
_m.width_pct = 0.001
_m.segments = 2
_m.angle_limit = 0.5236
_m = ob_cpr_dark_inner_bore_shadow.modifiers.new('WeightedNormal', 'WEIGHTED_NORMAL')
ob_cpr_muzzle_blue_glow_lens.parent = ob_cyber_phase_rifle_asset_root
ob_cpr_muzzle_blue_glow_lens.location = (0.0, 0.0, 0.0)
_m = ob_cpr_muzzle_blue_glow_lens.modifiers.new('Bevel', 'BEVEL')
_m.width = 0.001
_m.width_pct = 0.001
_m.segments = 2
_m.angle_limit = 0.5236
_m = ob_cpr_muzzle_blue_glow_lens.modifiers.new('WeightedNormal', 'WEIGHTED_NORMAL')
ob_cpr_cyan_side_rail_strips.parent = ob_cyber_phase_rifle_asset_root
ob_cpr_cyan_side_rail_strips.location = (0.0, 0.0, 0.0)
_m = ob_cpr_cyan_side_rail_strips.modifiers.new('Bevel', 'BEVEL')
_m.width = 0.0015
_m.width_pct = 0.0015
_m.segments = 2
_m.angle_limit = 0.5236
_m = ob_cpr_cyan_side_rail_strips.modifiers.new('WeightedNormal', 'WEIGHTED_NORMAL')
ob_cpr_magenta_status_chips.parent = ob_cyber_phase_rifle_asset_root
ob_cpr_magenta_status_chips.location = (0.0, 0.0, 0.0)
_m = ob_cpr_magenta_status_chips.modifiers.new('Bevel', 'BEVEL')
_m.width = 0.0015
_m.width_pct = 0.0015
_m.segments = 2
_m.angle_limit = 0.5236
_m = ob_cpr_magenta_status_chips.modifiers.new('WeightedNormal', 'WEIGHTED_NORMAL')
ob_cpr_ejection_port_frame.parent = ob_cyber_phase_rifle_asset_root
ob_cpr_ejection_port_frame.location = (0.0, 0.0, 0.0)
_m = ob_cpr_ejection_port_frame.modifiers.new('Bevel', 'BEVEL')
_m.width = 0.0015
_m.width_pct = 0.0015
_m.segments = 2
_m.angle_limit = 0.5236
_m = ob_cpr_ejection_port_frame.modifiers.new('WeightedNormal', 'WEIGHTED_NORMAL')
ob_cpr_magenta_ejection_port.parent = ob_cyber_phase_rifle_asset_root
ob_cpr_magenta_ejection_port.location = (0.0, 0.0, 0.0)
_m = ob_cpr_magenta_ejection_port.modifiers.new('Bevel', 'BEVEL')
_m.width = 0.0015
_m.width_pct = 0.0015
_m.segments = 2
_m.angle_limit = 0.5236
_m = ob_cpr_magenta_ejection_port.modifiers.new('WeightedNormal', 'WEIGHTED_NORMAL')
ob_cpr_front_blade_sight.parent = ob_cyber_phase_rifle_asset_root
ob_cpr_front_blade_sight.location = (0.0, 0.0, 0.0)
_m = ob_cpr_front_blade_sight.modifiers.new('Bevel', 'BEVEL')
_m.width = 0.0015
_m.width_pct = 0.0015
_m.segments = 2
_m.angle_limit = 0.5236
_m = ob_cpr_front_blade_sight.modifiers.new('WeightedNormal', 'WEIGHTED_NORMAL')
ob_cpr_front_sight_cyan_bead.parent = ob_cyber_phase_rifle_asset_root
ob_cpr_front_sight_cyan_bead.location = (0.0, 0.0, 0.0)
_m = ob_cpr_front_sight_cyan_bead.modifiers.new('Bevel', 'BEVEL')
_m.width = 0.001
_m.width_pct = 0.001
_m.segments = 2
_m.angle_limit = 0.5236
_m = ob_cpr_front_sight_cyan_bead.modifiers.new('WeightedNormal', 'WEIGHTED_NORMAL')
ob_cpr_cyan_key_glow.location = (-2.0, 1.3, 2.4)
ob_cpr_magenta_rim_glow.location = (2.0, -1.2, 1.7)
ob_cpr_soft_white_metal_highlight.location = (0.0, -2.8, 2.8)
ob_cyber_phase_rifle_camera.location = (2.162, -2.937, 1.193)
ob_cyber_phase_rifle_camera.rotation_euler = (1.208, -1.183e-08, 0.6345)

# ---- collection membership
scene.collection.objects.link(ob_cyber_phase_rifle_asset_root)
scene.collection.objects.link(ob_cpr_main_angular_receiver)
scene.collection.objects.link(ob_cpr_receiver_top_rail_spine)
scene.collection.objects.link(ob_cpr_top_rail_ridges)
scene.collection.objects.link(ob_cpr_holo_sight_base)
scene.collection.objects.link(ob_cpr_holo_sight_frame)
scene.collection.objects.link(ob_cpr_cyan_holo_sight_pane)
scene.collection.objects.link(ob_cpr_cocking_handle)
scene.collection.objects.link(ob_cpr_stock_spine_bar)
scene.collection.objects.link(ob_cpr_stock_shoulder_pad)
scene.collection.objects.link(ob_cpr_magenta_stock_energy_cells)
scene.collection.objects.link(ob_cpr_pistol_grip)
scene.collection.objects.link(ob_cpr_cyan_grip_energy_cells)
scene.collection.objects.link(ob_cpr_trigger_guard_assembly)
scene.collection.objects.link(ob_cpr_trigger_blade)
scene.collection.objects.link(ob_cpr_magazine_well)
scene.collection.objects.link(ob_cpr_angled_energy_magazine)
scene.collection.objects.link(ob_cpr_cyan_magazine_charge_window)
scene.collection.objects.link(ob_cpr_handguard_shroud)
scene.collection.objects.link(ob_cpr_magenta_handguard_vent_slats)
scene.collection.objects.link(ob_cpr_cyan_top_charge_channel)
scene.collection.objects.link(ob_cpr_underbarrel_accessory_rail)
scene.collection.objects.link(ob_cpr_underbarrel_rail_grooves)
scene.collection.objects.link(ob_cpr_black_outer_barrel_sleeve)
scene.collection.objects.link(ob_cpr_barrel_cooling_fins)
scene.collection.objects.link(ob_cpr_front_squared_compensator)
scene.collection.objects.link(ob_cpr_dark_inner_bore_shadow)
scene.collection.objects.link(ob_cpr_muzzle_blue_glow_lens)
scene.collection.objects.link(ob_cpr_cyan_side_rail_strips)
scene.collection.objects.link(ob_cpr_magenta_status_chips)
scene.collection.objects.link(ob_cpr_ejection_port_frame)
scene.collection.objects.link(ob_cpr_magenta_ejection_port)
scene.collection.objects.link(ob_cpr_front_blade_sight)
scene.collection.objects.link(ob_cpr_front_sight_cyan_bead)
scene.collection.objects.link(ob_cpr_cyan_key_glow)
scene.collection.objects.link(ob_cpr_magenta_rim_glow)
scene.collection.objects.link(ob_cpr_soft_white_metal_highlight)
scene.collection.objects.link(ob_cyber_phase_rifle_camera)

# ---- scene / render settings (as saved in the file)
scene.camera = ob_cyber_phase_rifle_camera
scene.frame_start = 1; scene.frame_end = 250; scene.frame_set(1)
scene.render.engine = 'BLENDER_EEVEE_NEXT'
scene.render.resolution_x = 900
scene.render.resolution_y = 560
scene.render.bake_bias = 0.0
scene.render.bake_samples = 0
scene.cycles.sampling_pattern = 'TABULATED_SOBOL'
scene.eevee.use_volume_custom_range = False
bpy.context.view_layer.update()
